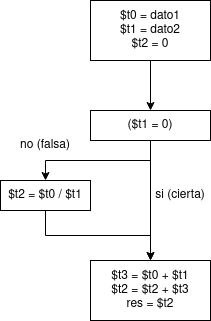

The diagram above was exported from draw.io. Its source (the exported page's mxGraphModel, read from the mxfile embedded in the PNG):
<mxGraphModel dx="1382" dy="766" grid="1" gridSize="10" guides="1" tooltips="1" connect="1" arrows="1" fold="1" page="1" pageScale="1" pageWidth="827" pageHeight="1169" math="0" shadow="0">
  <root>
    <mxCell id="WIyWlLk6GJQsqaUBKTNV-0" />
    <mxCell id="WIyWlLk6GJQsqaUBKTNV-1" parent="WIyWlLk6GJQsqaUBKTNV-0" />
    <mxCell id="jOXiP8md8Z0KpINuzqgh-2" value="" style="edgeStyle=orthogonalEdgeStyle;rounded=0;orthogonalLoop=1;jettySize=auto;html=1;" edge="1" parent="WIyWlLk6GJQsqaUBKTNV-1" source="jOXiP8md8Z0KpINuzqgh-0" target="jOXiP8md8Z0KpINuzqgh-1">
      <mxGeometry relative="1" as="geometry" />
    </mxCell>
    <mxCell id="jOXiP8md8Z0KpINuzqgh-0" value="&lt;div&gt;$t0 = dato1&lt;/div&gt;&lt;div&gt;$t1 = dato2&lt;/div&gt;&lt;div&gt;$t2 = 0&lt;br&gt;&lt;/div&gt;" style="rounded=0;whiteSpace=wrap;html=1;" vertex="1" parent="WIyWlLk6GJQsqaUBKTNV-1">
      <mxGeometry x="200" y="40" width="120" height="60" as="geometry" />
    </mxCell>
    <mxCell id="jOXiP8md8Z0KpINuzqgh-4" style="edgeStyle=orthogonalEdgeStyle;rounded=0;orthogonalLoop=1;jettySize=auto;html=1;entryX=0.5;entryY=0;entryDx=0;entryDy=0;" edge="1" parent="WIyWlLk6GJQsqaUBKTNV-1" source="jOXiP8md8Z0KpINuzqgh-1" target="jOXiP8md8Z0KpINuzqgh-3">
      <mxGeometry relative="1" as="geometry" />
    </mxCell>
    <mxCell id="jOXiP8md8Z0KpINuzqgh-7" value="" style="edgeStyle=orthogonalEdgeStyle;rounded=0;orthogonalLoop=1;jettySize=auto;html=1;" edge="1" parent="WIyWlLk6GJQsqaUBKTNV-1" source="jOXiP8md8Z0KpINuzqgh-1" target="jOXiP8md8Z0KpINuzqgh-6">
      <mxGeometry relative="1" as="geometry" />
    </mxCell>
    <mxCell id="jOXiP8md8Z0KpINuzqgh-1" value="&lt;div&gt;($t1 = 0)&lt;/div&gt;" style="rounded=0;whiteSpace=wrap;html=1;" vertex="1" parent="WIyWlLk6GJQsqaUBKTNV-1">
      <mxGeometry x="200" y="150" width="120" height="30" as="geometry" />
    </mxCell>
    <mxCell id="jOXiP8md8Z0KpINuzqgh-8" style="edgeStyle=orthogonalEdgeStyle;rounded=0;orthogonalLoop=1;jettySize=auto;html=1;entryX=0.5;entryY=0;entryDx=0;entryDy=0;" edge="1" parent="WIyWlLk6GJQsqaUBKTNV-1" source="jOXiP8md8Z0KpINuzqgh-3" target="jOXiP8md8Z0KpINuzqgh-6">
      <mxGeometry relative="1" as="geometry" />
    </mxCell>
    <mxCell id="jOXiP8md8Z0KpINuzqgh-3" value="$t2 = $t0 / $t1" style="rounded=0;whiteSpace=wrap;html=1;" vertex="1" parent="WIyWlLk6GJQsqaUBKTNV-1">
      <mxGeometry x="110" y="220" width="90" height="30" as="geometry" />
    </mxCell>
    <mxCell id="jOXiP8md8Z0KpINuzqgh-6" value="&lt;div&gt;$t3 = $t0 + $t1&lt;/div&gt;&lt;div&gt;$t2 = $t2 + $t3&lt;/div&gt;&lt;div&gt;res = $t2&lt;br&gt;&lt;/div&gt;" style="whiteSpace=wrap;html=1;rounded=0;" vertex="1" parent="WIyWlLk6GJQsqaUBKTNV-1">
      <mxGeometry x="200" y="300" width="120" height="60" as="geometry" />
    </mxCell>
    <mxCell id="jOXiP8md8Z0KpINuzqgh-9" value="si (cierta)" style="text;html=1;strokeColor=none;fillColor=none;align=center;verticalAlign=middle;whiteSpace=wrap;rounded=0;" vertex="1" parent="WIyWlLk6GJQsqaUBKTNV-1">
      <mxGeometry x="260" y="220" width="60" height="30" as="geometry" />
    </mxCell>
    <mxCell id="jOXiP8md8Z0KpINuzqgh-11" value="no (falsa)" style="text;html=1;strokeColor=none;fillColor=none;align=center;verticalAlign=middle;whiteSpace=wrap;rounded=0;" vertex="1" parent="WIyWlLk6GJQsqaUBKTNV-1">
      <mxGeometry x="125" y="170" width="60" height="30" as="geometry" />
    </mxCell>
  </root>
</mxGraphModel>